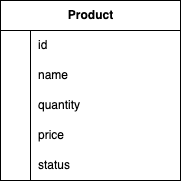

The diagram above was exported from draw.io. Its source (the exported page's mxGraphModel, read from the mxfile embedded in the PNG):
<mxGraphModel dx="2261" dy="790" grid="1" gridSize="10" guides="1" tooltips="1" connect="1" arrows="1" fold="1" page="1" pageScale="1" pageWidth="827" pageHeight="1169" math="0" shadow="0">
  <root>
    <mxCell id="0" />
    <mxCell id="1" parent="0" />
    <mxCell id="ihIsB-UiP4IQJcyoENEl-7" value="Product" style="shape=table;startSize=30;container=1;collapsible=1;childLayout=tableLayout;fixedRows=1;rowLines=0;fontStyle=1;align=center;resizeLast=1;html=1;" vertex="1" parent="1">
      <mxGeometry x="-140" y="410" width="180" height="180" as="geometry" />
    </mxCell>
    <mxCell id="ihIsB-UiP4IQJcyoENEl-23" style="shape=tableRow;horizontal=0;startSize=0;swimlaneHead=0;swimlaneBody=0;fillColor=none;collapsible=0;dropTarget=0;points=[[0,0.5],[1,0.5]];portConstraint=eastwest;top=0;left=0;right=0;bottom=0;" vertex="1" parent="ihIsB-UiP4IQJcyoENEl-7">
      <mxGeometry y="30" width="180" height="30" as="geometry" />
    </mxCell>
    <mxCell id="ihIsB-UiP4IQJcyoENEl-24" style="shape=partialRectangle;connectable=0;fillColor=none;top=0;left=0;bottom=0;right=0;editable=1;overflow=hidden;whiteSpace=wrap;html=1;" vertex="1" parent="ihIsB-UiP4IQJcyoENEl-23">
      <mxGeometry width="30" height="30" as="geometry">
        <mxRectangle width="30" height="30" as="alternateBounds" />
      </mxGeometry>
    </mxCell>
    <mxCell id="ihIsB-UiP4IQJcyoENEl-25" value="id" style="shape=partialRectangle;connectable=0;fillColor=none;top=0;left=0;bottom=0;right=0;align=left;spacingLeft=6;overflow=hidden;whiteSpace=wrap;html=1;" vertex="1" parent="ihIsB-UiP4IQJcyoENEl-23">
      <mxGeometry x="30" width="150" height="30" as="geometry">
        <mxRectangle width="150" height="30" as="alternateBounds" />
      </mxGeometry>
    </mxCell>
    <mxCell id="ihIsB-UiP4IQJcyoENEl-11" value="" style="shape=tableRow;horizontal=0;startSize=0;swimlaneHead=0;swimlaneBody=0;fillColor=none;collapsible=0;dropTarget=0;points=[[0,0.5],[1,0.5]];portConstraint=eastwest;top=0;left=0;right=0;bottom=0;" vertex="1" parent="ihIsB-UiP4IQJcyoENEl-7">
      <mxGeometry y="60" width="180" height="30" as="geometry" />
    </mxCell>
    <mxCell id="ihIsB-UiP4IQJcyoENEl-12" value="" style="shape=partialRectangle;connectable=0;fillColor=none;top=0;left=0;bottom=0;right=0;editable=1;overflow=hidden;whiteSpace=wrap;html=1;" vertex="1" parent="ihIsB-UiP4IQJcyoENEl-11">
      <mxGeometry width="30" height="30" as="geometry">
        <mxRectangle width="30" height="30" as="alternateBounds" />
      </mxGeometry>
    </mxCell>
    <mxCell id="ihIsB-UiP4IQJcyoENEl-13" value="name" style="shape=partialRectangle;connectable=0;fillColor=none;top=0;left=0;bottom=0;right=0;align=left;spacingLeft=6;overflow=hidden;whiteSpace=wrap;html=1;" vertex="1" parent="ihIsB-UiP4IQJcyoENEl-11">
      <mxGeometry x="30" width="150" height="30" as="geometry">
        <mxRectangle width="150" height="30" as="alternateBounds" />
      </mxGeometry>
    </mxCell>
    <mxCell id="ihIsB-UiP4IQJcyoENEl-14" value="" style="shape=tableRow;horizontal=0;startSize=0;swimlaneHead=0;swimlaneBody=0;fillColor=none;collapsible=0;dropTarget=0;points=[[0,0.5],[1,0.5]];portConstraint=eastwest;top=0;left=0;right=0;bottom=0;" vertex="1" parent="ihIsB-UiP4IQJcyoENEl-7">
      <mxGeometry y="90" width="180" height="30" as="geometry" />
    </mxCell>
    <mxCell id="ihIsB-UiP4IQJcyoENEl-15" value="" style="shape=partialRectangle;connectable=0;fillColor=none;top=0;left=0;bottom=0;right=0;editable=1;overflow=hidden;whiteSpace=wrap;html=1;" vertex="1" parent="ihIsB-UiP4IQJcyoENEl-14">
      <mxGeometry width="30" height="30" as="geometry">
        <mxRectangle width="30" height="30" as="alternateBounds" />
      </mxGeometry>
    </mxCell>
    <mxCell id="ihIsB-UiP4IQJcyoENEl-16" value="quantity" style="shape=partialRectangle;connectable=0;fillColor=none;top=0;left=0;bottom=0;right=0;align=left;spacingLeft=6;overflow=hidden;whiteSpace=wrap;html=1;" vertex="1" parent="ihIsB-UiP4IQJcyoENEl-14">
      <mxGeometry x="30" width="150" height="30" as="geometry">
        <mxRectangle width="150" height="30" as="alternateBounds" />
      </mxGeometry>
    </mxCell>
    <mxCell id="ihIsB-UiP4IQJcyoENEl-17" value="" style="shape=tableRow;horizontal=0;startSize=0;swimlaneHead=0;swimlaneBody=0;fillColor=none;collapsible=0;dropTarget=0;points=[[0,0.5],[1,0.5]];portConstraint=eastwest;top=0;left=0;right=0;bottom=0;" vertex="1" parent="ihIsB-UiP4IQJcyoENEl-7">
      <mxGeometry y="120" width="180" height="30" as="geometry" />
    </mxCell>
    <mxCell id="ihIsB-UiP4IQJcyoENEl-18" value="" style="shape=partialRectangle;connectable=0;fillColor=none;top=0;left=0;bottom=0;right=0;editable=1;overflow=hidden;whiteSpace=wrap;html=1;" vertex="1" parent="ihIsB-UiP4IQJcyoENEl-17">
      <mxGeometry width="30" height="30" as="geometry">
        <mxRectangle width="30" height="30" as="alternateBounds" />
      </mxGeometry>
    </mxCell>
    <mxCell id="ihIsB-UiP4IQJcyoENEl-19" value="price" style="shape=partialRectangle;connectable=0;fillColor=none;top=0;left=0;bottom=0;right=0;align=left;spacingLeft=6;overflow=hidden;whiteSpace=wrap;html=1;" vertex="1" parent="ihIsB-UiP4IQJcyoENEl-17">
      <mxGeometry x="30" width="150" height="30" as="geometry">
        <mxRectangle width="150" height="30" as="alternateBounds" />
      </mxGeometry>
    </mxCell>
    <mxCell id="ihIsB-UiP4IQJcyoENEl-20" style="shape=tableRow;horizontal=0;startSize=0;swimlaneHead=0;swimlaneBody=0;fillColor=none;collapsible=0;dropTarget=0;points=[[0,0.5],[1,0.5]];portConstraint=eastwest;top=0;left=0;right=0;bottom=0;" vertex="1" parent="ihIsB-UiP4IQJcyoENEl-7">
      <mxGeometry y="150" width="180" height="30" as="geometry" />
    </mxCell>
    <mxCell id="ihIsB-UiP4IQJcyoENEl-21" style="shape=partialRectangle;connectable=0;fillColor=none;top=0;left=0;bottom=0;right=0;editable=1;overflow=hidden;whiteSpace=wrap;html=1;" vertex="1" parent="ihIsB-UiP4IQJcyoENEl-20">
      <mxGeometry width="30" height="30" as="geometry">
        <mxRectangle width="30" height="30" as="alternateBounds" />
      </mxGeometry>
    </mxCell>
    <mxCell id="ihIsB-UiP4IQJcyoENEl-22" value="status" style="shape=partialRectangle;connectable=0;fillColor=none;top=0;left=0;bottom=0;right=0;align=left;spacingLeft=6;overflow=hidden;whiteSpace=wrap;html=1;" vertex="1" parent="ihIsB-UiP4IQJcyoENEl-20">
      <mxGeometry x="30" width="150" height="30" as="geometry">
        <mxRectangle width="150" height="30" as="alternateBounds" />
      </mxGeometry>
    </mxCell>
  </root>
</mxGraphModel>